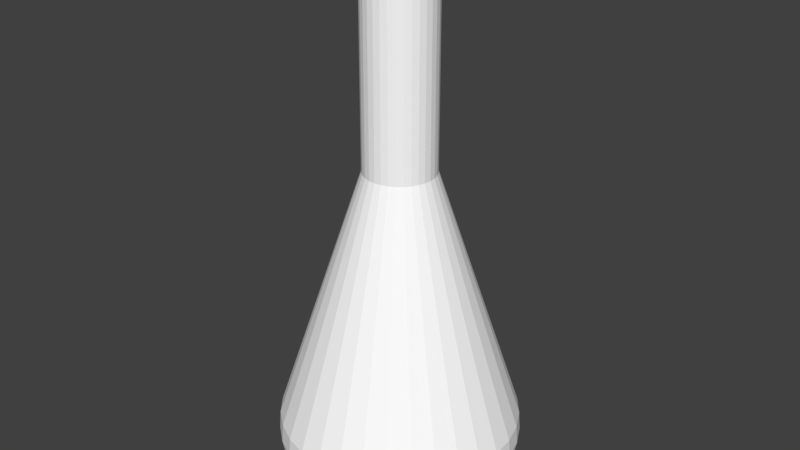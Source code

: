 # Source: flask3.blend  (saved by Blender 2.77.0; exported with 4.5.12 LTS)
import bpy
from mathutils import Matrix  # noqa: F401  (used for matrix-valued properties, if any)

bpy.ops.wm.read_factory_settings(use_empty=True)
scene = bpy.context.scene
scene.name = 'Scene'

# ---- collections
col_collection_1 = bpy.data.collections.new('Collection 1'); scene.collection.children.link(col_collection_1)

# ---- materials (node trees are filled in below, after node groups)
mat_flask3 = bpy.data.materials.new('flask3')
mat_flask3.alpha_threshold = 0.0
mat_flask3.diffuse_color = (1.0, 1.0, 1.0, 1.0)
mat_flask3.specular_color = (0.0, 0.0, 0.0)
mat_flask3.roughness = 0.5

# ---- material node trees
mat_flask3.use_nodes = True; mat_flask3.node_tree.nodes.clear()
_N = mat_flask3.node_tree.nodes; _L = mat_flask3.node_tree.links
n0 = _N.new('ShaderNodeOutputMaterial'); n0.name = 'Material Output'; n0.location = (300, 300)
n1 = _N.new('ShaderNodeBsdfDiffuse'); n1.name = 'Diffuse BSDF'; n1.location = (10, 300)
n1.inputs[0].default_value = (1.0, 1.0, 1.0, 1.0)
_L.new(n1.outputs[0], n0.inputs[0])
n0.is_active_output = True

# ---- world
world_world = bpy.data.worlds.new('World'); scene.world = world_world
world_world.color = (0.05088, 0.05088, 0.05088)
world_world.use_sun_shadow = False
world_world.sun_shadow_jitter_overblur = 0.0
world_world.cycles.sampling_method = 'MANUAL'

# ---- meshes
me_cylinder = bpy.data.meshes.new('Cylinder')
me_cylinder.from_pydata([(-0.0261, 0.6915, -1.385), (-0.0261, 0.2826, 1.202), (0.1088, 0.6782, -1.385), (0.02904, 0.2772, 1.202), (0.2385, 0.6388, -1.385), (0.08206, 0.2611, 1.202), (0.3581, 0.5749, -1.385), (0.1309, 0.235, 1.202), (0.4628, 0.4889, -1.385), (0.1738, 0.1999, 1.202), (0.5488, 0.3842, -1.385), (0.2089, 0.157, 1.202), (0.6127, 0.2646, -1.385), (0.235, 0.1082, 1.202), (0.6521, 0.1349, -1.385), (0.2511, 0.05514, 1.202), (0.6654, 1.401e-07, -1.385), (0.2565, 2.31e-07, 1.202), (0.6521, -0.1349, -1.385), (0.2511, -0.05514, 1.202), (0.6127, -0.2646, -1.385), (0.235, -0.1082, 1.202), (0.5488, -0.3842, -1.385), (0.2089, -0.157, 1.202), (0.4628, -0.4889, -1.385), (0.1738, -0.1999, 1.202), (0.3581, -0.5749, -1.385), (0.1309, -0.235, 1.202), (0.2385, -0.6388, -1.385), (0.08206, -0.2611, 1.202), (0.1088, -0.6782, -1.385), (0.02904, -0.2772, 1.202), (-0.0261, -0.6915, -1.385), (-0.0261, -0.2826, 1.202), (-0.161, -0.6782, -1.385), (-0.08124, -0.2772, 1.202), (-0.2907, -0.6388, -1.385), (-0.1343, -0.2611, 1.202), (-0.4103, -0.5749, -1.385), (-0.1831, -0.235, 1.202), (-0.515, -0.4889, -1.385), (-0.226, -0.1999, 1.202), (-0.601, -0.3842, -1.385), (-0.2611, -0.157, 1.202), (-0.6649, -0.2646, -1.385), (-0.2872, -0.1082, 1.202), (-0.7043, -0.1349, -1.385), (-0.3033, -0.05514, 1.202), (-0.7176, 7.556e-07, -1.385), (-0.3088, 4.826e-07, 1.202), (-0.7043, 0.1349, -1.385), (-0.3033, 0.05514, 1.202), (-0.6649, 0.2646, -1.385), (-0.2872, 0.1082, 1.202), (-0.601, 0.3842, -1.385), (-0.2611, 0.157, 1.202), (-0.515, 0.4889, -1.385), (-0.226, 0.1999, 1.202), (-0.4103, 0.5749, -1.385), (-0.1831, 0.235, 1.202), (-0.2907, 0.6388, -1.385), (-0.1343, 0.2611, 1.202), (-0.161, 0.6782, -1.385), (-0.08124, 0.2772, 1.202), (-0.0261, 0.965, -0.8824), (0.1622, 0.9464, -0.8824), (0.3432, 0.8915, -0.8824), (0.51, 0.8023, -0.8824), (0.6562, 0.6823, -0.8824), (0.7762, 0.5361, -0.8824), (0.8654, 0.3693, -0.8824), (0.9203, 0.1883, -0.8824), (0.9389, 8.284e-08, -0.8824), (0.9203, -0.1883, -0.8824), (0.8654, -0.3693, -0.8824), (0.7762, -0.5361, -0.8824), (0.6562, -0.6823, -0.8824), (0.51, -0.8023, -0.8824), (0.3432, -0.8915, -0.8824), (0.1622, -0.9464, -0.8824), (-0.0261, -0.965, -0.8824), (-0.2144, -0.9464, -0.8824), (-0.3954, -0.8915, -0.8824), (-0.5622, -0.8023, -0.8824), (-0.7084, -0.6823, -0.8824), (-0.8284, -0.5361, -0.8824), (-0.9176, -0.3693, -0.8824), (-0.9725, -0.1883, -0.8824), (-0.9911, 9.418e-07, -0.8824), (-0.9725, 0.1883, -0.8824), (-0.9176, 0.3693, -0.8824), (-0.8284, 0.5361, -0.8824), (-0.7084, 0.6823, -0.8824), (-0.5622, 0.8023, -0.8824), (-0.3954, 0.8915, -0.8824), (-0.2144, 0.9464, -0.8824), (0.1643, 0.957, -1.037), (0.1583, 0.9269, -1.205), (0.3473, 0.9015, -1.037), (0.3356, 0.8731, -1.205), (0.516, 0.8113, -1.037), (0.4989, 0.7858, -1.205), (0.6639, 0.69, -1.037), (0.6421, 0.6682, -1.205), (0.7852, 0.5421, -1.037), (0.7597, 0.525, -1.205), (0.8754, 0.3734, -1.037), (0.847, 0.3617, -1.205), (0.9309, 0.1904, -1.037), (0.9008, 0.1844, -1.205), (0.9497, 8.057e-08, -1.037), (0.9189, 8.885e-08, -1.205), (0.9309, -0.1904, -1.037), (0.9008, -0.1844, -1.205), (0.8754, -0.3734, -1.037), (0.847, -0.3617, -1.205), (0.7852, -0.5421, -1.037), (0.7597, -0.525, -1.205), (0.6639, -0.69, -1.037), (0.6421, -0.6682, -1.205), (0.516, -0.8113, -1.037), (0.4989, -0.7858, -1.205), (0.3473, -0.9015, -1.037), (0.3356, -0.8731, -1.205), (0.1643, -0.957, -1.037), (0.1583, -0.9269, -1.205), (-0.0261, -0.9758, -1.037), (-0.0261, -0.945, -1.205), (-0.2165, -0.957, -1.037), (-0.2105, -0.9269, -1.205), (-0.3995, -0.9015, -1.037), (-0.3878, -0.8731, -1.205), (-0.5682, -0.8113, -1.037), (-0.5511, -0.7858, -1.205), (-0.7161, -0.69, -1.037), (-0.6943, -0.6682, -1.205), (-0.8374, -0.5421, -1.037), (-0.8119, -0.525, -1.205), (-0.9276, -0.3734, -1.037), (-0.8992, -0.3617, -1.205), (-0.9831, -0.1904, -1.037), (-0.953, -0.1844, -1.205), (-1.002, 9.491e-07, -1.037), (-0.9711, 9.3e-07, -1.205), (-0.9831, 0.1904, -1.037), (-0.953, 0.1844, -1.205), (-0.9276, 0.3734, -1.037), (-0.8992, 0.3617, -1.205), (-0.8374, 0.5421, -1.037), (-0.8119, 0.525, -1.205), (-0.7161, 0.69, -1.037), (-0.6943, 0.6682, -1.205), (-0.5682, 0.8113, -1.037), (-0.5511, 0.7858, -1.205), (-0.3995, 0.9015, -1.037), (-0.3878, 0.8731, -1.205), (-0.2165, 0.957, -1.037), (-0.2105, 0.9269, -1.205), (-0.0261, 0.945, -1.205), (-0.0261, 0.9758, -1.037), (-0.0261, 0.2826, 2.753), (0.02904, 0.2772, 2.753), (0.08206, 0.2611, 2.753), (0.1309, 0.235, 2.753), (0.1738, 0.1999, 2.753), (0.2089, 0.157, 2.753), (0.235, 0.1082, 2.753), (0.2511, 0.05514, 2.753), (0.2565, 2.31e-07, 2.753), (0.2511, -0.05514, 2.753), (0.235, -0.1082, 2.753), (0.2089, -0.157, 2.753), (0.1738, -0.1999, 2.753), (0.1309, -0.235, 2.753), (0.08206, -0.2611, 2.753), (0.02904, -0.2772, 2.753), (-0.0261, -0.2826, 2.753), (-0.08124, -0.2772, 2.753), (-0.1343, -0.2611, 2.753), (-0.1831, -0.235, 2.753), (-0.226, -0.1999, 2.753), (-0.2611, -0.157, 2.753), (-0.2872, -0.1082, 2.753), (-0.3033, -0.05514, 2.753), (-0.3088, 4.826e-07, 2.753), (-0.3033, 0.05514, 2.753), (-0.2872, 0.1082, 2.753), (-0.2611, 0.157, 2.753), (-0.226, 0.1999, 2.753), (-0.1831, 0.235, 2.753), (-0.1343, 0.2611, 2.753), (-0.08124, 0.2772, 2.753), (-0.0261, 0.3154, 2.803), (0.03543, 0.3093, 2.803), (0.0946, 0.2914, 2.803), (0.1491, 0.2623, 2.803), (0.1969, 0.223, 2.803), (0.2362, 0.1752, 2.803), (0.2653, 0.1207, 2.803), (0.2832, 0.06153, 2.803), (0.2893, 2.229e-07, 2.803), (0.2832, -0.06153, 2.803), (0.2653, -0.1207, 2.803), (0.2362, -0.1752, 2.803), (0.1969, -0.223, 2.803), (0.1491, -0.2623, 2.803), (0.0946, -0.2914, 2.803), (0.03543, -0.3093, 2.803), (-0.0261, -0.3154, 2.803), (-0.08764, -0.3093, 2.803), (-0.1468, -0.2914, 2.803), (-0.2013, -0.2623, 2.803), (-0.2491, -0.223, 2.803), (-0.2884, -0.1752, 2.803), (-0.3175, -0.1207, 2.803), (-0.3355, -0.06153, 2.803), (-0.3415, 5.036e-07, 2.803), (-0.3355, 0.06153, 2.803), (-0.3175, 0.1207, 2.803), (-0.2884, 0.1752, 2.803), (-0.2491, 0.223, 2.803), (-0.2013, 0.2623, 2.803), (-0.1468, 0.2914, 2.803), (-0.08763, 0.3093, 2.803), (-0.0261, 0.3154, 2.853), (0.03543, 0.3093, 2.853), (0.0946, 0.2914, 2.853), (0.1491, 0.2623, 2.853), (0.1969, 0.223, 2.853), (0.2362, 0.1752, 2.853), (0.2653, 0.1207, 2.853), (0.2832, 0.06153, 2.853), (0.2893, 2.229e-07, 2.853), (0.2832, -0.06153, 2.853), (0.2653, -0.1207, 2.853), (0.2362, -0.1752, 2.853), (0.1969, -0.223, 2.853), (0.1491, -0.2623, 2.853), (0.0946, -0.2914, 2.853), (0.03543, -0.3093, 2.853), (-0.0261, -0.3154, 2.853), (-0.08764, -0.3093, 2.853), (-0.1468, -0.2914, 2.853), (-0.2013, -0.2623, 2.853), (-0.2491, -0.223, 2.853), (-0.2884, -0.1752, 2.853), (-0.3175, -0.1207, 2.853), (-0.3355, -0.06153, 2.853), (-0.3415, 5.036e-07, 2.853), (-0.3355, 0.06153, 2.853), (-0.3175, 0.1207, 2.853), (-0.2884, 0.1752, 2.853), (-0.2491, 0.223, 2.853), (-0.2013, 0.2623, 2.853), (-0.1468, 0.2914, 2.853), (-0.08763, 0.3093, 2.853), (-0.0261, 0.2806, 2.903), (0.02863, 0.2752, 2.903), (0.08127, 0.2592, 2.903), (0.1298, 0.2333, 2.903), (0.1723, 0.1984, 2.903), (0.2072, 0.1559, 2.903), (0.2331, 0.1074, 2.903), (0.2491, 0.05474, 2.903), (0.2545, 2.303e-07, 2.903), (0.2491, -0.05474, 2.903), (0.2331, -0.1074, 2.903), (0.2072, -0.1559, 2.903), (0.1723, -0.1984, 2.903), (0.1298, -0.2333, 2.903), (0.08127, -0.2592, 2.903), (0.02863, -0.2752, 2.903), (-0.0261, -0.2806, 2.903), (-0.08084, -0.2752, 2.903), (-0.1335, -0.2592, 2.903), (-0.182, -0.2333, 2.903), (-0.2245, -0.1984, 2.903), (-0.2594, -0.1559, 2.903), (-0.2853, -0.1074, 2.903), (-0.3013, -0.05474, 2.903), (-0.3067, 4.8e-07, 2.903), (-0.3013, 0.05474, 2.903), (-0.2853, 0.1074, 2.903), (-0.2594, 0.1559, 2.903), (-0.2245, 0.1984, 2.903), (-0.182, 0.2333, 2.903), (-0.1335, 0.2592, 2.903), (-0.08084, 0.2752, 2.903), (-0.0261, 0.2167, 2.903), (0.01617, 0.2125, 2.903), (0.05682, 0.2002, 2.903), (0.09428, 0.1802, 2.903), (0.1271, 0.1532, 2.903), (0.1541, 0.1204, 2.903), (0.1741, 0.08292, 2.903), (0.1864, 0.04227, 2.903), (0.1906, 2.442e-07, 2.903), (0.1864, -0.04227, 2.903), (0.1741, -0.08292, 2.903), (0.1541, -0.1204, 2.903), (0.1271, -0.1532, 2.903), (0.09428, -0.1802, 2.903), (0.05682, -0.2002, 2.903), (0.01617, -0.2125, 2.903), (-0.0261, -0.2167, 2.903), (-0.06837, -0.2125, 2.903), (-0.109, -0.2002, 2.903), (-0.1465, -0.1802, 2.903), (-0.1793, -0.1532, 2.903), (-0.2063, -0.1204, 2.903), (-0.2263, -0.08292, 2.903), (-0.2386, -0.04227, 2.903), (-0.2428, 4.371e-07, 2.903), (-0.2386, 0.04227, 2.903), (-0.2263, 0.08292, 2.903), (-0.2063, 0.1204, 2.903), (-0.1793, 0.1532, 2.903), (-0.1465, 0.1802, 2.903), (-0.109, 0.2002, 2.903), (-0.06837, 0.2125, 2.903), (-0.0261, 0.2167, 2.903), (0.01617, 0.2125, 2.903), (0.05682, 0.2002, 2.903), (0.09428, 0.1802, 2.903), (0.1271, 0.1532, 2.903), (0.1541, 0.1204, 2.903), (0.1741, 0.08292, 2.903), (0.1864, 0.04227, 2.903), (0.1906, 2.442e-07, 2.903), (0.1864, -0.04227, 2.903), (0.1741, -0.08292, 2.903), (0.1541, -0.1204, 2.903), (0.1271, -0.1532, 2.903), (0.09428, -0.1802, 2.903), (0.05682, -0.2002, 2.903), (0.01617, -0.2125, 2.903), (-0.0261, -0.2167, 2.903), (-0.06837, -0.2125, 2.903), (-0.109, -0.2002, 2.903), (-0.1465, -0.1802, 2.903), (-0.1793, -0.1532, 2.903), (-0.2063, -0.1204, 2.903), (-0.2263, -0.08292, 2.903), (-0.2386, -0.04227, 2.903), (-0.2428, 4.371e-07, 2.903), (-0.2386, 0.04227, 2.903), (-0.2263, 0.08292, 2.903), (-0.2063, 0.1204, 2.903), (-0.1793, 0.1532, 2.903), (-0.1465, 0.1802, 2.903), (-0.109, 0.2002, 2.903), (-0.06837, 0.2125, 2.903), (-0.0261, 0.2485, 2.853), (0.02237, 0.2437, 2.853), (0.06899, 0.2296, 2.853), (0.1119, 0.2066, 2.853), (0.1496, 0.1757, 2.853), (0.1805, 0.1381, 2.853), (0.2035, 0.09509, 2.853), (0.2176, 0.04848, 2.853), (0.2224, 2.378e-07, 2.853), (0.2176, -0.04848, 2.853), (0.2035, -0.09509, 2.853), (0.1805, -0.1381, 2.853), (0.1496, -0.1757, 2.853), (0.1119, -0.2066, 2.853), (0.06899, -0.2296, 2.853), (0.02237, -0.2437, 2.853), (-0.0261, -0.2485, 2.853), (-0.07458, -0.2437, 2.853), (-0.1212, -0.2296, 2.853), (-0.1642, -0.2066, 2.853), (-0.2018, -0.1757, 2.853), (-0.2327, -0.138, 2.853), (-0.2557, -0.09509, 2.853), (-0.2698, -0.04848, 2.853), (-0.2746, 4.59e-07, 2.853), (-0.2698, 0.04848, 2.853), (-0.2557, 0.09509, 2.853), (-0.2327, 0.1381, 2.853), (-0.2018, 0.1757, 2.853), (-0.1642, 0.2066, 2.853), (-0.1212, 0.2296, 2.853), (-0.07458, 0.2437, 2.853), (-0.0261, 0.2485, 2.803), (0.02237, 0.2437, 2.803), (0.06899, 0.2296, 2.803), (0.1119, 0.2066, 2.803), (0.1496, 0.1757, 2.803), (0.1805, 0.1381, 2.803), (0.2035, 0.09509, 2.803), (0.2176, 0.04848, 2.803), (0.2224, 2.378e-07, 2.803), (0.2176, -0.04848, 2.803), (0.2035, -0.09509, 2.803), (0.1805, -0.1381, 2.803), (0.1496, -0.1757, 2.803), (0.1119, -0.2066, 2.803), (0.06899, -0.2296, 2.803), (0.02237, -0.2437, 2.803), (-0.0261, -0.2485, 2.803), (-0.07458, -0.2437, 2.803), (-0.1212, -0.2296, 2.803), (-0.1642, -0.2066, 2.803), (-0.2018, -0.1757, 2.803), (-0.2327, -0.138, 2.803), (-0.2557, -0.09509, 2.803), (-0.2698, -0.04848, 2.803), (-0.2746, 4.59e-07, 2.803), (-0.2698, 0.04848, 2.803), (-0.2557, 0.09509, 2.803), (-0.2327, 0.1381, 2.803), (-0.2018, 0.1757, 2.803), (-0.1642, 0.2066, 2.803), (-0.1212, 0.2296, 2.803), (-0.07458, 0.2437, 2.803), (-0.0261, 0.2172, 2.753), (0.01628, 0.2131, 2.753), (0.05703, 0.2007, 2.753), (0.09459, 0.1806, 2.753), (0.1275, 0.1536, 2.753), (0.1545, 0.1207, 2.753), (0.1746, 0.08313, 2.753), (0.187, 0.04238, 2.753), (0.1911, 2.451e-07, 2.753), (0.187, -0.04238, 2.753), (0.1746, -0.08313, 2.753), (0.1545, -0.1207, 2.753), (0.1275, -0.1536, 2.753), (0.09459, -0.1806, 2.753), (0.05703, -0.2007, 2.753), (0.01628, -0.2131, 2.753), (-0.0261, -0.2172, 2.753), (-0.06848, -0.2131, 2.753), (-0.1092, -0.2007, 2.753), (-0.1468, -0.1806, 2.753), (-0.1797, -0.1536, 2.753), (-0.2067, -0.1207, 2.753), (-0.2268, -0.08313, 2.753), (-0.2392, -0.04238, 2.753), (-0.2433, 4.384e-07, 2.753), (-0.2392, 0.04238, 2.753), (-0.2268, 0.08313, 2.753), (-0.2067, 0.1207, 2.753), (-0.1797, 0.1536, 2.753), (-0.1468, 0.1806, 2.753), (-0.1092, 0.2007, 2.753), (-0.06848, 0.2131, 2.753), (-0.0261, 0.2172, 1.139), (0.01628, 0.2131, 1.139), (0.05703, 0.2007, 1.139), (0.09459, 0.1806, 1.139), (0.1275, 0.1536, 1.139), (0.1545, 0.1207, 1.139), (0.1746, 0.08313, 1.139), (0.187, 0.04238, 1.139), (0.1911, 2.451e-07, 1.139), (0.187, -0.04238, 1.139), (0.1746, -0.08313, 1.139), (0.1545, -0.1207, 1.139), (0.1275, -0.1536, 1.139), (0.09459, -0.1806, 1.139), (0.05703, -0.2007, 1.139), (0.01628, -0.2131, 1.139), (-0.0261, -0.2172, 1.139), (-0.06848, -0.2131, 1.139), (-0.1092, -0.2007, 1.139), (-0.1468, -0.1806, 1.139), (-0.1797, -0.1536, 1.139), (-0.2067, -0.1207, 1.139), (-0.2268, -0.08313, 1.139), (-0.2392, -0.04238, 1.139), (-0.2433, 4.384e-07, 1.139), (-0.2392, 0.04238, 1.139), (-0.2268, 0.08313, 1.139), (-0.2067, 0.1207, 1.139), (-0.1797, 0.1536, 1.139), (-0.1468, 0.1806, 1.139), (-0.1092, 0.2007, 1.139), (-0.06848, 0.2131, 1.139), (-0.0261, 0.8324, -0.8837), (0.1363, 0.8164, -0.8837), (0.2925, 0.7691, -0.8837), (0.4364, 0.6922, -0.8837), (0.5625, 0.5886, -0.8837), (0.666, 0.4625, -0.8837), (0.743, 0.3186, -0.8837), (0.7903, 0.1624, -0.8837), (0.8063, 1.084e-07, -0.8837), (0.7903, -0.1624, -0.8837), (0.743, -0.3186, -0.8837), (0.666, -0.4625, -0.8837), (0.5625, -0.5886, -0.8837), (0.4364, -0.6922, -0.8837), (0.2925, -0.7691, -0.8837), (0.1363, -0.8164, -0.8837), (-0.0261, -0.8324, -0.8837), (-0.1885, -0.8164, -0.8837), (-0.3447, -0.7691, -0.8837), (-0.4886, -0.6921, -0.8837), (-0.6147, -0.5886, -0.8837), (-0.7183, -0.4625, -0.8837), (-0.7952, -0.3186, -0.8837), (-0.8425, -0.1624, -0.8837), (-0.8585, 8.493e-07, -0.8837), (-0.8425, 0.1624, -0.8837), (-0.7952, 0.3186, -0.8837), (-0.7183, 0.4625, -0.8837), (-0.6147, 0.5886, -0.8837), (-0.4886, 0.6922, -0.8837), (-0.3447, 0.7691, -0.8837), (-0.1885, 0.8164, -0.8837), (-0.0261, 0.8412, -1.035), (0.138, 0.8251, -1.035), (0.2958, 0.7772, -1.035), (0.4413, 0.6995, -1.035), (0.5687, 0.5948, -1.035), (0.6734, 0.4674, -1.035), (0.7511, 0.3219, -1.035), (0.799, 0.1641, -1.035), (0.8151, 1.064e-07, -1.035), (0.799, -0.1641, -1.035), (0.7511, -0.3219, -1.035), (0.6734, -0.4674, -1.035), (0.5687, -0.5948, -1.035), (0.4413, -0.6995, -1.035), (0.2958, -0.7772, -1.035), (0.138, -0.8251, -1.035), (-0.0261, -0.8412, -1.035), (-0.1902, -0.8251, -1.035), (-0.348, -0.7772, -1.035), (-0.4935, -0.6995, -1.035), (-0.6209, -0.5948, -1.035), (-0.7256, -0.4674, -1.035), (-0.8033, -0.3219, -1.035), (-0.8512, -0.1641, -1.035), (-0.8673, 8.552e-07, -1.035), (-0.8512, 0.1641, -1.035), (-0.8033, 0.3219, -1.035), (-0.7256, 0.4674, -1.035), (-0.6209, 0.5948, -1.035), (-0.4935, 0.6995, -1.035), (-0.348, 0.7772, -1.035), (-0.1902, 0.8251, -1.035), (-0.0261, 0.8073, -1.201), (0.1314, 0.7918, -1.201), (0.2828, 0.7458, -1.201), (0.4224, 0.6712, -1.201), (0.5447, 0.5708, -1.201), (0.6451, 0.4485, -1.201), (0.7197, 0.3089, -1.201), (0.7657, 0.1575, -1.201), (0.7812, 1.135e-07, -1.201), (0.7657, -0.1575, -1.201), (0.7197, -0.3089, -1.201), (0.6451, -0.4485, -1.201), (0.5447, -0.5708, -1.201), (0.4224, -0.6712, -1.201), (0.2828, -0.7458, -1.201), (0.1314, -0.7918, -1.201), (-0.0261, -0.8073, -1.201), (-0.1836, -0.7918, -1.201), (-0.335, -0.7458, -1.201), (-0.4746, -0.6712, -1.201), (-0.5969, -0.5708, -1.201), (-0.6973, -0.4485, -1.201), (-0.7719, -0.3089, -1.201), (-0.8179, -0.1575, -1.201), (-0.8334, 8.32e-07, -1.201), (-0.8179, 0.1575, -1.201), (-0.7719, 0.3089, -1.201), (-0.6973, 0.4485, -1.201), (-0.5969, 0.5708, -1.201), (-0.4746, 0.6712, -1.201), (-0.335, 0.7458, -1.201), (-0.1836, 0.7918, -1.201), (-0.0261, 2.626e-07, -1.201)], [], [(64, 1, 3, 65), (65, 3, 5, 66), (66, 5, 7, 67), (67, 7, 9, 68), (68, 9, 11, 69), (69, 11, 13, 70), (70, 13, 15, 71), (71, 15, 17, 72), (72, 17, 19, 73), (73, 19, 21, 74), (74, 21, 23, 75), (75, 23, 25, 76), (76, 25, 27, 77), (77, 27, 29, 78), (78, 29, 31, 79), (79, 31, 33, 80), (80, 33, 35, 81), (81, 35, 37, 82), (82, 37, 39, 83), (83, 39, 41, 84), (84, 41, 43, 85), (85, 43, 45, 86), (86, 45, 47, 87), (87, 47, 49, 88), (88, 49, 51, 89), (89, 51, 53, 90), (90, 53, 55, 91), (91, 55, 57, 92), (92, 57, 59, 93), (93, 59, 61, 94), (94, 61, 63, 95), (95, 63, 1, 64), (0, 2, 4, 6, 8, 10, 12, 14, 16, 18, 20, 22, 24, 26, 28, 30, 32, 34, 36, 38, 40, 42, 44, 46, 48, 50, 52, 54, 56, 58, 60, 62), (156, 95, 64, 159), (154, 94, 95, 156), (152, 93, 94, 154), (150, 92, 93, 152), (148, 91, 92, 150), (146, 90, 91, 148), (144, 89, 90, 146), (142, 88, 89, 144), (140, 87, 88, 142), (138, 86, 87, 140), (136, 85, 86, 138), (134, 84, 85, 136), (132, 83, 84, 134), (130, 82, 83, 132), (128, 81, 82, 130), (126, 80, 81, 128), (124, 79, 80, 126), (122, 78, 79, 124), (120, 77, 78, 122), (118, 76, 77, 120), (116, 75, 76, 118), (114, 74, 75, 116), (112, 73, 74, 114), (110, 72, 73, 112), (108, 71, 72, 110), (106, 70, 71, 108), (104, 69, 70, 106), (102, 68, 69, 104), (100, 67, 68, 102), (98, 66, 67, 100), (96, 65, 66, 98), (159, 64, 65, 96), (0, 158, 97, 2), (158, 159, 96, 97), (2, 97, 99, 4), (97, 96, 98, 99), (4, 99, 101, 6), (99, 98, 100, 101), (6, 101, 103, 8), (101, 100, 102, 103), (8, 103, 105, 10), (103, 102, 104, 105), (10, 105, 107, 12), (105, 104, 106, 107), (12, 107, 109, 14), (107, 106, 108, 109), (14, 109, 111, 16), (109, 108, 110, 111), (16, 111, 113, 18), (111, 110, 112, 113), (18, 113, 115, 20), (113, 112, 114, 115), (20, 115, 117, 22), (115, 114, 116, 117), (22, 117, 119, 24), (117, 116, 118, 119), (24, 119, 121, 26), (119, 118, 120, 121), (26, 121, 123, 28), (121, 120, 122, 123), (28, 123, 125, 30), (123, 122, 124, 125), (30, 125, 127, 32), (125, 124, 126, 127), (32, 127, 129, 34), (127, 126, 128, 129), (34, 129, 131, 36), (129, 128, 130, 131), (36, 131, 133, 38), (131, 130, 132, 133), (38, 133, 135, 40), (133, 132, 134, 135), (40, 135, 137, 42), (135, 134, 136, 137), (42, 137, 139, 44), (137, 136, 138, 139), (44, 139, 141, 46), (139, 138, 140, 141), (46, 141, 143, 48), (141, 140, 142, 143), (48, 143, 145, 50), (143, 142, 144, 145), (50, 145, 147, 52), (145, 144, 146, 147), (52, 147, 149, 54), (147, 146, 148, 149), (54, 149, 151, 56), (149, 148, 150, 151), (56, 151, 153, 58), (151, 150, 152, 153), (58, 153, 155, 60), (153, 152, 154, 155), (60, 155, 157, 62), (155, 154, 156, 157), (62, 157, 158, 0), (157, 156, 159, 158), (9, 7, 163, 164), (27, 25, 172, 173), (45, 43, 181, 182), (63, 61, 190, 191), (19, 17, 168, 169), (37, 35, 177, 178), (55, 53, 186, 187), (11, 9, 164, 165), (29, 27, 173, 174), (47, 45, 182, 183), (3, 1, 160, 161), (1, 63, 191, 160), (21, 19, 169, 170), (39, 37, 178, 179), (57, 55, 187, 188), (13, 11, 165, 166), (31, 29, 174, 175), (49, 47, 183, 184), (5, 3, 161, 162), (23, 21, 170, 171), (41, 39, 179, 180), (59, 57, 188, 189), (15, 13, 166, 167), (33, 31, 175, 176), (51, 49, 184, 185), (7, 5, 162, 163), (25, 23, 171, 172), (43, 41, 180, 181), (61, 59, 189, 190), (17, 15, 167, 168), (35, 33, 176, 177), (53, 51, 185, 186), (170, 169, 201, 202), (184, 183, 215, 216), (171, 170, 202, 203), (185, 184, 216, 217), (172, 171, 203, 204), (186, 185, 217, 218), (173, 172, 204, 205), (187, 186, 218, 219), (174, 173, 205, 206), (161, 160, 192, 193), (188, 187, 219, 220), (175, 174, 206, 207), (162, 161, 193, 194), (189, 188, 220, 221), (176, 175, 207, 208), (163, 162, 194, 195), (190, 189, 221, 222), (177, 176, 208, 209), (164, 163, 195, 196), (191, 190, 222, 223), (178, 177, 209, 210), (165, 164, 196, 197), (160, 191, 223, 192), (179, 178, 210, 211), (166, 165, 197, 198), (180, 179, 211, 212), (167, 166, 198, 199), (181, 180, 212, 213), (168, 167, 199, 200), (182, 181, 213, 214), (169, 168, 200, 201), (183, 182, 214, 215), (205, 204, 236, 237), (219, 218, 250, 251), (206, 205, 237, 238), (193, 192, 224, 225), (220, 219, 251, 252), (207, 206, 238, 239), (194, 193, 225, 226), (221, 220, 252, 253), (208, 207, 239, 240), (195, 194, 226, 227), (222, 221, 253, 254), (209, 208, 240, 241), (196, 195, 227, 228), (223, 222, 254, 255), (210, 209, 241, 242), (197, 196, 228, 229), (192, 223, 255, 224), (211, 210, 242, 243), (198, 197, 229, 230), (212, 211, 243, 244), (199, 198, 230, 231), (213, 212, 244, 245), (200, 199, 231, 232), (214, 213, 245, 246), (201, 200, 232, 233), (215, 214, 246, 247), (202, 201, 233, 234), (216, 215, 247, 248), (203, 202, 234, 235), (217, 216, 248, 249), (204, 203, 235, 236), (218, 217, 249, 250), (240, 239, 271, 272), (227, 226, 258, 259), (254, 253, 285, 286), (241, 240, 272, 273), (228, 227, 259, 260), (255, 254, 286, 287), (242, 241, 273, 274), (229, 228, 260, 261), (224, 255, 287, 256), (243, 242, 274, 275), (230, 229, 261, 262), (244, 243, 275, 276), (231, 230, 262, 263), (245, 244, 276, 277), (232, 231, 263, 264), (246, 245, 277, 278), (233, 232, 264, 265), (247, 246, 278, 279), (234, 233, 265, 266), (248, 247, 279, 280), (235, 234, 266, 267), (249, 248, 280, 281), (236, 235, 267, 268), (250, 249, 281, 282), (237, 236, 268, 269), (251, 250, 282, 283), (238, 237, 269, 270), (225, 224, 256, 257), (252, 251, 283, 284), (239, 238, 270, 271), (226, 225, 257, 258), (253, 252, 284, 285), (275, 274, 306, 307), (262, 261, 293, 294), (276, 275, 307, 308), (263, 262, 294, 295), (277, 276, 308, 309), (264, 263, 295, 296), (278, 277, 309, 310), (265, 264, 296, 297), (279, 278, 310, 311), (266, 265, 297, 298), (280, 279, 311, 312), (267, 266, 298, 299), (281, 280, 312, 313), (268, 267, 299, 300), (282, 281, 313, 314), (269, 268, 300, 301), (283, 282, 314, 315), (270, 269, 301, 302), (257, 256, 288, 289), (284, 283, 315, 316), (271, 270, 302, 303), (258, 257, 289, 290), (285, 284, 316, 317), (272, 271, 303, 304), (259, 258, 290, 291), (286, 285, 317, 318), (273, 272, 304, 305), (260, 259, 291, 292), (287, 286, 318, 319), (274, 273, 305, 306), (261, 260, 292, 293), (256, 287, 319, 288), (310, 309, 341, 342), (297, 296, 328, 329), (311, 310, 342, 343), (298, 297, 329, 330), (312, 311, 343, 344), (299, 298, 330, 331), (313, 312, 344, 345), (300, 299, 331, 332), (314, 313, 345, 346), (301, 300, 332, 333), (315, 314, 346, 347), (302, 301, 333, 334), (289, 288, 320, 321), (316, 315, 347, 348), (303, 302, 334, 335), (290, 289, 321, 322), (317, 316, 348, 349), (304, 303, 335, 336), (291, 290, 322, 323), (318, 317, 349, 350), (305, 304, 336, 337), (292, 291, 323, 324), (319, 318, 350, 351), (306, 305, 337, 338), (293, 292, 324, 325), (288, 319, 351, 320), (307, 306, 338, 339), (294, 293, 325, 326), (308, 307, 339, 340), (295, 294, 326, 327), (309, 308, 340, 341), (296, 295, 327, 328), (345, 344, 376, 377), (332, 331, 363, 364), (346, 345, 377, 378), (333, 332, 364, 365), (347, 346, 378, 379), (334, 333, 365, 366), (321, 320, 352, 353), (348, 347, 379, 380), (335, 334, 366, 367), (322, 321, 353, 354), (349, 348, 380, 381), (336, 335, 367, 368), (323, 322, 354, 355), (350, 349, 381, 382), (337, 336, 368, 369), (324, 323, 355, 356), (351, 350, 382, 383), (338, 337, 369, 370), (325, 324, 356, 357), (320, 351, 383, 352), (339, 338, 370, 371), (326, 325, 357, 358), (340, 339, 371, 372), (327, 326, 358, 359), (341, 340, 372, 373), (328, 327, 359, 360), (342, 341, 373, 374), (329, 328, 360, 361), (343, 342, 374, 375), (330, 329, 361, 362), (344, 343, 375, 376), (331, 330, 362, 363), (353, 352, 384, 385), (380, 379, 411, 412), (367, 366, 398, 399), (354, 353, 385, 386), (381, 380, 412, 413), (368, 367, 399, 400), (355, 354, 386, 387), (382, 381, 413, 414), (369, 368, 400, 401), (356, 355, 387, 388), (383, 382, 414, 415), (370, 369, 401, 402), (357, 356, 388, 389), (352, 383, 415, 384), (371, 370, 402, 403), (358, 357, 389, 390), (372, 371, 403, 404), (359, 358, 390, 391), (373, 372, 404, 405), (360, 359, 391, 392), (374, 373, 405, 406), (361, 360, 392, 393), (375, 374, 406, 407), (362, 361, 393, 394), (376, 375, 407, 408), (363, 362, 394, 395), (377, 376, 408, 409), (364, 363, 395, 396), (378, 377, 409, 410), (365, 364, 396, 397), (379, 378, 410, 411), (366, 365, 397, 398), (388, 387, 419, 420), (415, 414, 446, 447), (402, 401, 433, 434), (389, 388, 420, 421), (384, 415, 447, 416), (403, 402, 434, 435), (390, 389, 421, 422), (404, 403, 435, 436), (391, 390, 422, 423), (405, 404, 436, 437), (392, 391, 423, 424), (406, 405, 437, 438), (393, 392, 424, 425), (407, 406, 438, 439), (394, 393, 425, 426), (408, 407, 439, 440), (395, 394, 426, 427), (409, 408, 440, 441), (396, 395, 427, 428), (410, 409, 441, 442), (397, 396, 428, 429), (411, 410, 442, 443), (398, 397, 429, 430), (385, 384, 416, 417), (412, 411, 443, 444), (399, 398, 430, 431), (386, 385, 417, 418), (413, 412, 444, 445), (400, 399, 431, 432), (387, 386, 418, 419), (414, 413, 445, 446), (401, 400, 432, 433), (420, 419, 451, 452), (447, 446, 478, 479), (434, 433, 465, 466), (421, 420, 452, 453), (416, 447, 479, 448), (435, 434, 466, 467), (422, 421, 453, 454), (436, 435, 467, 468), (423, 422, 454, 455), (437, 436, 468, 469), (424, 423, 455, 456), (438, 437, 469, 470), (425, 424, 456, 457), (439, 438, 470, 471), (426, 425, 457, 458), (440, 439, 471, 472), (427, 426, 458, 459), (441, 440, 472, 473), (428, 427, 459, 460), (442, 441, 473, 474), (429, 428, 460, 461), (443, 442, 474, 475), (430, 429, 461, 462), (417, 416, 448, 449), (444, 443, 475, 476), (431, 430, 462, 463), (418, 417, 449, 450), (445, 444, 476, 477), (432, 431, 463, 464), (419, 418, 450, 451), (446, 445, 477, 478), (433, 432, 464, 465), (478, 477, 509, 510), (465, 464, 496, 497), (452, 451, 483, 484), (479, 478, 510, 511), (466, 465, 497, 498), (453, 452, 484, 485), (448, 479, 511, 480), (467, 466, 498, 499), (454, 453, 485, 486), (468, 467, 499, 500), (455, 454, 486, 487), (469, 468, 500, 501), (456, 455, 487, 488), (470, 469, 501, 502), (457, 456, 488, 489), (471, 470, 502, 503), (458, 457, 489, 490), (472, 471, 503, 504), (459, 458, 490, 491), (473, 472, 504, 505), (460, 459, 491, 492), (474, 473, 505, 506), (461, 460, 492, 493), (475, 474, 506, 507), (462, 461, 493, 494), (449, 448, 480, 481), (476, 475, 507, 508), (463, 462, 494, 495), (450, 449, 481, 482), (477, 476, 508, 509), (464, 463, 495, 496), (451, 450, 482, 483), (493, 492, 524, 525), (507, 506, 538, 539), (494, 493, 525, 526), (481, 480, 512, 513), (508, 507, 539, 540), (495, 494, 526, 527), (482, 481, 513, 514), (509, 508, 540, 541), (496, 495, 527, 528), (483, 482, 514, 515), (510, 509, 541, 542), (497, 496, 528, 529), (484, 483, 515, 516), (511, 510, 542, 543), (498, 497, 529, 530), (485, 484, 516, 517), (480, 511, 543, 512), (499, 498, 530, 531), (486, 485, 517, 518), (500, 499, 531, 532), (487, 486, 518, 519), (501, 500, 532, 533), (488, 487, 519, 520), (502, 501, 533, 534), (489, 488, 520, 521), (503, 502, 534, 535), (490, 489, 521, 522), (504, 503, 535, 536), (491, 490, 522, 523), (505, 504, 536, 537), (492, 491, 523, 524), (506, 505, 537, 538), (528, 527, 559, 560), (515, 514, 546, 547), (542, 541, 573, 574), (529, 528, 560, 561), (516, 515, 547, 548), (543, 542, 574, 575), (530, 529, 561, 562), (517, 516, 548, 549), (512, 543, 575, 544), (531, 530, 562, 563), (518, 517, 549, 550), (532, 531, 563, 564), (519, 518, 550, 551), (533, 532, 564, 565), (520, 519, 551, 552), (534, 533, 565, 566), (521, 520, 552, 553), (535, 534, 566, 567), (522, 521, 553, 554), (536, 535, 567, 568), (523, 522, 554, 555), (537, 536, 568, 569), (524, 523, 555, 556), (538, 537, 569, 570), (525, 524, 556, 557), (539, 538, 570, 571), (526, 525, 557, 558), (513, 512, 544, 545), (540, 539, 571, 572), (527, 526, 558, 559), (514, 513, 545, 546), (541, 540, 572, 573), (563, 562, 576), (550, 549, 576), (564, 563, 576), (551, 550, 576), (565, 564, 576), (552, 551, 576), (566, 565, 576), (553, 552, 576), (567, 566, 576), (554, 553, 576), (568, 567, 576), (555, 554, 576), (569, 568, 576), (556, 555, 576), (570, 569, 576), (557, 556, 576), (571, 570, 576), (558, 557, 576), (545, 544, 576), (572, 571, 576), (559, 558, 576), (546, 545, 576), (573, 572, 576), (560, 559, 576), (547, 546, 576), (574, 573, 576), (561, 560, 576), (548, 547, 576), (575, 574, 576), (562, 561, 576), (549, 548, 576), (544, 575, 576)])
me_cylinder.materials.append(mat_flask3)
me_cylinder.use_remesh_preserve_volume = False
me_cylinder.use_remesh_preserve_attributes = False
me_cylinder.use_mirror_vertex_groups = False
me_cylinder.update()

# ---- objects
ob_cylinder = bpy.data.objects.new('Cylinder', me_cylinder)

# ---- transforms, parenting, visibility, modifiers, constraints
ob_cylinder.location = (1.209, -1.486, -0.3456)
ob_cylinder.lineart.crease_threshold = 0.0

# ---- collection membership
col_collection_1.objects.link(ob_cylinder)

# ---- scene / render settings (as saved in the file)
scene.frame_start = 1; scene.frame_end = 250; scene.frame_set(1)
scene.render.engine = 'CYCLES'
scene.render.resolution_percentage = 50
scene.render.dither_intensity = 0.0
scene.cycles.use_denoising = False
scene.cycles.samples = 128
scene.cycles.sampling_pattern = 'TABULATED_SOBOL'
scene.cycles.light_sampling_threshold = 0.0
scene.cycles.use_adaptive_sampling = False
scene.cycles.use_light_tree = False
scene.cycles.blur_glossy = 0.0
scene.cycles.sample_clamp_indirect = 0.0
scene.view_settings.view_transform = 'Standard'
bpy.context.view_layer.update()

# ---- added for rendering (the .blend has no active camera and no usable light): camera, sun
cam_auto = bpy.data.cameras.new('AutoCamera')
cam_auto.lens = 50.0
cam_auto.sensor_width = 36.0
cam_auto.clip_end = 1000.0
ob_auto_camera = bpy.data.objects.new('AutoCamera', cam_auto)
scene.collection.objects.link(ob_auto_camera)
ob_auto_camera.location = (5.90118, -7.14717, 4.18755)
ob_auto_camera.rotation_euler = (1.09748, -7.21219e-08, 0.694738)
scene.camera = ob_auto_camera
light_auto_sun = bpy.data.lights.new('AutoSun', 'SUN')
light_auto_sun.energy = 3.0
light_auto_sun.angle = 0.0523599
ob_auto_sun = bpy.data.objects.new('AutoSun', light_auto_sun)
scene.collection.objects.link(ob_auto_sun)
ob_auto_sun.rotation_euler = (0.872665, 0.174533, 0.523599)
bpy.context.view_layer.update()
